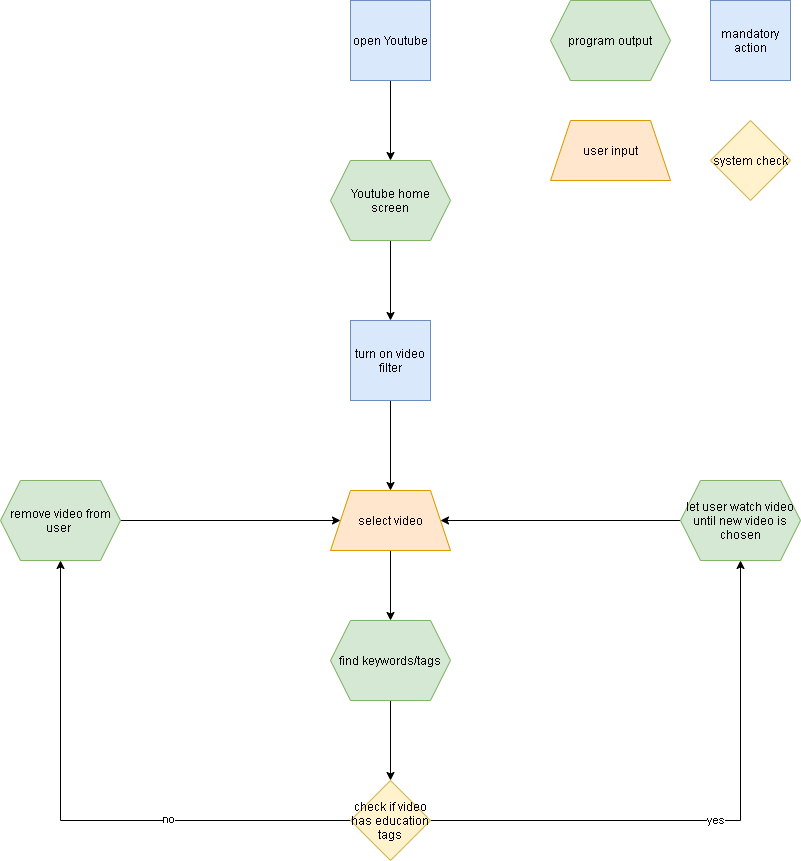

The diagram above was exported from draw.io. Its source (the exported page's mxGraphModel, read from the mxfile embedded in the PNG):
<mxGraphModel dx="870" dy="595" grid="1" gridSize="10" guides="1" tooltips="1" connect="1" arrows="1" fold="1" page="1" pageScale="1" pageWidth="850" pageHeight="1100" math="0" shadow="0">
  <root>
    <mxCell id="0" />
    <mxCell id="1" parent="0" />
    <mxCell id="zkhzdGlEijgpcI1bue7q-19" value="" style="edgeStyle=orthogonalEdgeStyle;rounded=0;orthogonalLoop=1;jettySize=auto;html=1;" parent="1" source="zkhzdGlEijgpcI1bue7q-1" target="zkhzdGlEijgpcI1bue7q-6" edge="1">
      <mxGeometry relative="1" as="geometry" />
    </mxCell>
    <mxCell id="zkhzdGlEijgpcI1bue7q-1" value="open Youtube" style="whiteSpace=wrap;html=1;aspect=fixed;fillColor=#dae8fc;strokeColor=#6c8ebf;" parent="1" vertex="1">
      <mxGeometry x="360" y="80" width="80" height="80" as="geometry" />
    </mxCell>
    <mxCell id="zkhzdGlEijgpcI1bue7q-21" value="" style="edgeStyle=orthogonalEdgeStyle;rounded=0;orthogonalLoop=1;jettySize=auto;html=1;" parent="1" source="zkhzdGlEijgpcI1bue7q-4" target="zkhzdGlEijgpcI1bue7q-13" edge="1">
      <mxGeometry relative="1" as="geometry" />
    </mxCell>
    <mxCell id="zkhzdGlEijgpcI1bue7q-4" value="turn on video filter" style="whiteSpace=wrap;html=1;aspect=fixed;fillColor=#dae8fc;strokeColor=#6c8ebf;" parent="1" vertex="1">
      <mxGeometry x="360" y="400" width="80" height="80" as="geometry" />
    </mxCell>
    <mxCell id="zkhzdGlEijgpcI1bue7q-20" value="" style="edgeStyle=orthogonalEdgeStyle;rounded=0;orthogonalLoop=1;jettySize=auto;html=1;" parent="1" source="zkhzdGlEijgpcI1bue7q-6" target="zkhzdGlEijgpcI1bue7q-4" edge="1">
      <mxGeometry relative="1" as="geometry" />
    </mxCell>
    <mxCell id="zkhzdGlEijgpcI1bue7q-6" value="Youtube home screen" style="shape=hexagon;perimeter=hexagonPerimeter2;whiteSpace=wrap;html=1;fixedSize=1;fillColor=#d5e8d4;strokeColor=#82b366;" parent="1" vertex="1">
      <mxGeometry x="340" y="240" width="120" height="80" as="geometry" />
    </mxCell>
    <mxCell id="zkhzdGlEijgpcI1bue7q-16" value="" style="edgeStyle=orthogonalEdgeStyle;rounded=0;orthogonalLoop=1;jettySize=auto;html=1;" parent="1" source="zkhzdGlEijgpcI1bue7q-13" target="zkhzdGlEijgpcI1bue7q-15" edge="1">
      <mxGeometry relative="1" as="geometry" />
    </mxCell>
    <mxCell id="zkhzdGlEijgpcI1bue7q-13" value="&lt;span&gt;select video&lt;/span&gt;" style="shape=trapezoid;perimeter=trapezoidPerimeter;whiteSpace=wrap;html=1;fixedSize=1;fillColor=#ffe6cc;strokeColor=#d79b00;" parent="1" vertex="1">
      <mxGeometry x="340" y="570" width="120" height="60" as="geometry" />
    </mxCell>
    <mxCell id="zkhzdGlEijgpcI1bue7q-30" value="" style="edgeStyle=orthogonalEdgeStyle;rounded=0;orthogonalLoop=1;jettySize=auto;html=1;" parent="1" source="zkhzdGlEijgpcI1bue7q-15" target="zkhzdGlEijgpcI1bue7q-29" edge="1">
      <mxGeometry relative="1" as="geometry" />
    </mxCell>
    <mxCell id="zkhzdGlEijgpcI1bue7q-15" value="find keywords/tags" style="shape=hexagon;perimeter=hexagonPerimeter2;whiteSpace=wrap;html=1;fixedSize=1;fillColor=#d5e8d4;strokeColor=#82b366;" parent="1" vertex="1">
      <mxGeometry x="340" y="700" width="120" height="80" as="geometry" />
    </mxCell>
    <mxCell id="zkhzdGlEijgpcI1bue7q-22" value="mandatory action" style="whiteSpace=wrap;html=1;aspect=fixed;fillColor=#dae8fc;strokeColor=#6c8ebf;" parent="1" vertex="1">
      <mxGeometry x="720" y="80" width="80" height="80" as="geometry" />
    </mxCell>
    <mxCell id="zkhzdGlEijgpcI1bue7q-23" value="program output" style="shape=hexagon;perimeter=hexagonPerimeter2;whiteSpace=wrap;html=1;fixedSize=1;fillColor=#d5e8d4;strokeColor=#82b366;" parent="1" vertex="1">
      <mxGeometry x="560" y="80" width="120" height="80" as="geometry" />
    </mxCell>
    <mxCell id="zkhzdGlEijgpcI1bue7q-24" value="user input" style="shape=trapezoid;perimeter=trapezoidPerimeter;whiteSpace=wrap;html=1;fixedSize=1;fillColor=#ffe6cc;strokeColor=#d79b00;" parent="1" vertex="1">
      <mxGeometry x="560" y="200" width="120" height="60" as="geometry" />
    </mxCell>
    <mxCell id="zkhzdGlEijgpcI1bue7q-25" value="system check" style="rhombus;whiteSpace=wrap;html=1;fillColor=#fff2cc;strokeColor=#d6b656;" parent="1" vertex="1">
      <mxGeometry x="720" y="200" width="80" height="80" as="geometry" />
    </mxCell>
    <mxCell id="zkhzdGlEijgpcI1bue7q-54" value="" style="edgeStyle=orthogonalEdgeStyle;rounded=0;orthogonalLoop=1;jettySize=auto;html=1;" parent="1" source="zkhzdGlEijgpcI1bue7q-29" target="zkhzdGlEijgpcI1bue7q-48" edge="1">
      <mxGeometry relative="1" as="geometry" />
    </mxCell>
    <mxCell id="zkhzdGlEijgpcI1bue7q-55" value="no" style="edgeLabel;html=1;align=center;verticalAlign=middle;resizable=0;points=[];" parent="zkhzdGlEijgpcI1bue7q-54" vertex="1" connectable="0">
      <mxGeometry x="-0.3333" y="-2" relative="1" as="geometry">
        <mxPoint as="offset" />
      </mxGeometry>
    </mxCell>
    <mxCell id="zkhzdGlEijgpcI1bue7q-56" value="yes" style="edgeStyle=orthogonalEdgeStyle;rounded=0;orthogonalLoop=1;jettySize=auto;html=1;" parent="1" source="zkhzdGlEijgpcI1bue7q-29" target="zkhzdGlEijgpcI1bue7q-39" edge="1">
      <mxGeometry relative="1" as="geometry" />
    </mxCell>
    <mxCell id="zkhzdGlEijgpcI1bue7q-29" value="check if video has education tags" style="rhombus;whiteSpace=wrap;html=1;strokeColor=#d6b656;fillColor=#fff2cc;" parent="1" vertex="1">
      <mxGeometry x="360" y="860" width="80" height="80" as="geometry" />
    </mxCell>
    <mxCell id="zkhzdGlEijgpcI1bue7q-41" value="" style="edgeStyle=orthogonalEdgeStyle;rounded=0;orthogonalLoop=1;jettySize=auto;html=1;" parent="1" source="zkhzdGlEijgpcI1bue7q-39" target="zkhzdGlEijgpcI1bue7q-13" edge="1">
      <mxGeometry relative="1" as="geometry" />
    </mxCell>
    <mxCell id="zkhzdGlEijgpcI1bue7q-39" value="let user watch video until new video is chosen" style="shape=hexagon;perimeter=hexagonPerimeter2;whiteSpace=wrap;html=1;fixedSize=1;fillColor=#d5e8d4;strokeColor=#82b366;" parent="1" vertex="1">
      <mxGeometry x="690" y="560" width="120" height="80" as="geometry" />
    </mxCell>
    <mxCell id="zkhzdGlEijgpcI1bue7q-51" value="" style="edgeStyle=orthogonalEdgeStyle;rounded=0;orthogonalLoop=1;jettySize=auto;html=1;" parent="1" source="zkhzdGlEijgpcI1bue7q-48" target="zkhzdGlEijgpcI1bue7q-13" edge="1">
      <mxGeometry relative="1" as="geometry" />
    </mxCell>
    <mxCell id="zkhzdGlEijgpcI1bue7q-48" value="remove video from user&amp;nbsp;" style="shape=hexagon;perimeter=hexagonPerimeter2;whiteSpace=wrap;html=1;fixedSize=1;fillColor=#d5e8d4;strokeColor=#82b366;" parent="1" vertex="1">
      <mxGeometry x="10" y="560" width="120" height="80" as="geometry" />
    </mxCell>
  </root>
</mxGraphModel>